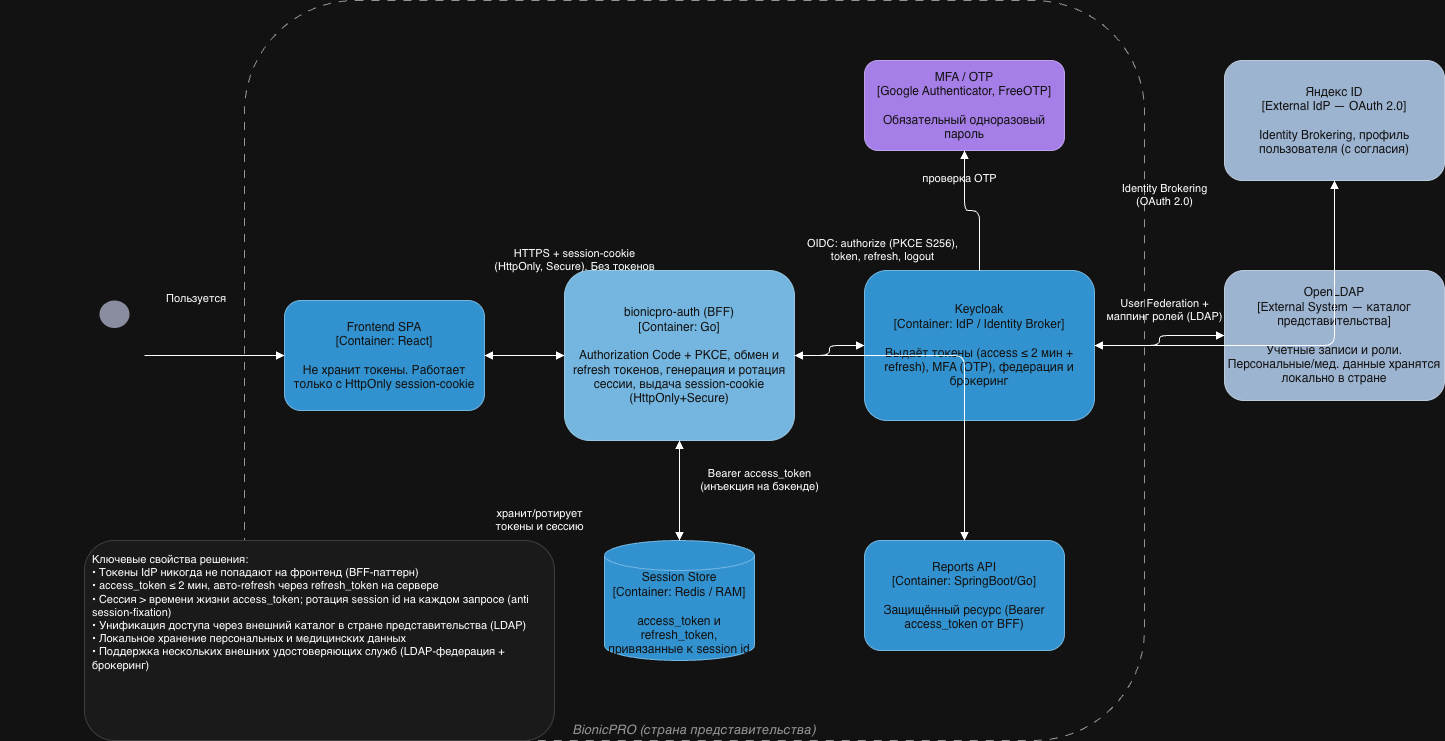

The diagram above was exported from draw.io. Its source (the exported page's mxGraphModel, read from the mxfile embedded in the PNG):
<mxGraphModel dx="3140" dy="1351" grid="0" gridSize="10" guides="1" tooltips="1" connect="1" arrows="1" fold="1" page="1" pageScale="1" pageWidth="1600" pageHeight="1000" math="0" shadow="0">
  <root>
    <mxCell id="0" />
    <mxCell id="1" parent="0" />
    <mxCell id="pilot" parent="1" style="shape=umlActor;verticalLabelPosition=bottom;verticalAlign=top;html=1;outlineConnect=0;fillColor=#6c6f85;strokeColor=none;fontColor=#ffffff;" value="Пилот протеза&#10;[Person]&#10;&#10;Донастраивает протез, скачивает отчёт" vertex="1">
      <mxGeometry height="110" width="60" x="40" y="360" as="geometry" />
    </mxCell>
    <mxCell id="boundary" parent="1" style="rounded=1;whiteSpace=wrap;html=1;dashed=1;dashPattern=8 8;fillColor=none;strokeColor=#666666;verticalAlign=bottom;fontColor=#666666;fontSize=13;fontStyle=2" value="BionicPRO (страна представительства)" vertex="1">
      <mxGeometry height="740" width="900" x="200" y="60" as="geometry" />
    </mxCell>
    <mxCell id="spa" parent="1" style="rounded=1;whiteSpace=wrap;html=1;fillColor=#1f8fd6;strokeColor=#0e5a8a;fontColor=#ffffff;" value="Frontend SPA&#10;[Container: React]&#10;&#10;Не хранит токены. Работает только с HttpOnly session-cookie" vertex="1">
      <mxGeometry height="110" width="200" x="240" y="360" as="geometry" />
    </mxCell>
    <mxCell id="bff" parent="1" style="rounded=1;whiteSpace=wrap;html=1;fillColor=#0e5a8a;strokeColor=#08405f;fontColor=#ffffff;" value="bionicpro-auth (BFF)&#10;[Container: Go]&#10;&#10;Authorization Code + PKCE, обмен и refresh токенов, генерация и ротация сессии, выдача session-cookie (HttpOnly+Secure)" vertex="1">
      <mxGeometry height="170" width="230" x="520" y="330" as="geometry" />
    </mxCell>
    <mxCell id="cache" parent="1" style="shape=cylinder3;whiteSpace=wrap;html=1;boundedLbl=1;backgroundOutline=1;fillColor=#1f8fd6;strokeColor=#0e5a8a;fontColor=#ffffff;" value="Session Store&#10;[Container: Redis / RAM]&#10;&#10;access_token и refresh_token, привязанные к session id" vertex="1">
      <mxGeometry height="120" width="150" x="560" y="600" as="geometry" />
    </mxCell>
    <mxCell id="keycloak" parent="1" style="rounded=1;whiteSpace=wrap;html=1;fillColor=#1f8fd6;strokeColor=#0e5a8a;fontColor=#ffffff;" value="Keycloak&#10;[Container: IdP / Identity Broker]&#10;&#10;Выдаёт токены (access ≤ 2 мин + refresh), MFA (OTP), федерация и брокеринг" vertex="1">
      <mxGeometry height="150" width="230" x="820" y="330" as="geometry" />
    </mxCell>
    <mxCell id="otp" parent="1" style="rounded=1;whiteSpace=wrap;html=1;fillColor=#8a5cd6;strokeColor=#5f3f94;fontColor=#ffffff;" value="MFA / OTP&#10;[Google Authenticator, FreeOTP]&#10;&#10;Обязательный одноразовый пароль" vertex="1">
      <mxGeometry height="90" width="200" x="820" y="120" as="geometry" />
    </mxCell>
    <mxCell id="ldap" parent="1" style="rounded=1;whiteSpace=wrap;html=1;fillColor=#2f4a6b;strokeColor=#1b2c40;fontColor=#ffffff;" value="OpenLDAP&#10;[External System — каталог представительства]&#10;&#10;Учётные записи и роли. Персональные/мед. данные хранятся локально в стране" vertex="1">
      <mxGeometry height="130" width="220" x="1180" y="330" as="geometry" />
    </mxCell>
    <mxCell id="yandex" parent="1" style="rounded=1;whiteSpace=wrap;html=1;fillColor=#2f4a6b;strokeColor=#1b2c40;fontColor=#ffffff;" value="Яндекс ID&#10;[External IdP — OAuth 2.0]&#10;&#10;Identity Brokering, профиль пользователя (с согласия)" vertex="1">
      <mxGeometry height="120" width="220" x="1180" y="120" as="geometry" />
    </mxCell>
    <mxCell id="api" parent="1" style="rounded=1;whiteSpace=wrap;html=1;fillColor=#1f8fd6;strokeColor=#0e5a8a;fontColor=#ffffff;" value="Reports API&#10;[Container: SpringBoot/Go]&#10;&#10;Защищённый ресурс (Bearer access_token от BFF)" vertex="1">
      <mxGeometry height="110" width="200" x="820" y="600" as="geometry" />
    </mxCell>
    <mxCell id="e1" edge="1" parent="1" source="pilot" style="edgeStyle=orthogonalEdgeStyle;html=1;endArrow=block;fontSize=11;" target="spa">
      <mxGeometry relative="1" as="geometry" />
    </mxCell>
    <mxCell id="e1l" connectable="0" parent="1" style="text;html=1;fontSize=11;" value="Пользуется" vertex="1">
      <mxGeometry height="20" width="90" x="120" y="345" as="geometry" />
    </mxCell>
    <mxCell id="e2" edge="1" parent="1" source="spa" style="edgeStyle=orthogonalEdgeStyle;html=1;endArrow=block;startArrow=block;fontSize=11;" target="bff">
      <mxGeometry relative="1" as="geometry" />
    </mxCell>
    <mxCell id="e2l" connectable="0" parent="1" style="text;html=1;fontSize=11;align=center;" value="HTTPS + session-cookie&#10;(HttpOnly, Secure). Без токенов" vertex="1">
      <mxGeometry height="30" width="180" x="440" y="300" as="geometry" />
    </mxCell>
    <mxCell id="e3" edge="1" parent="1" source="bff" style="edgeStyle=orthogonalEdgeStyle;html=1;endArrow=block;startArrow=block;fontSize=11;" target="keycloak">
      <mxGeometry relative="1" as="geometry" />
    </mxCell>
    <mxCell id="e3l" connectable="0" parent="1" style="text;html=1;fontSize=11;align=center;" value="OIDC: authorize (PKCE S256),&#10;token, refresh, logout" vertex="1">
      <mxGeometry height="34" width="180" x="748" y="290" as="geometry" />
    </mxCell>
    <mxCell id="e4" edge="1" parent="1" source="bff" style="edgeStyle=orthogonalEdgeStyle;html=1;endArrow=block;startArrow=block;fontSize=11;" target="cache">
      <mxGeometry relative="1" as="geometry" />
    </mxCell>
    <mxCell id="e4l" connectable="0" parent="1" style="text;html=1;fontSize=11;align=center;" value="хранит/ротирует&#10;токены и сессию" vertex="1">
      <mxGeometry height="30" width="130" x="430" y="560" as="geometry" />
    </mxCell>
    <mxCell id="e5" edge="1" parent="1" source="keycloak" style="edgeStyle=orthogonalEdgeStyle;html=1;endArrow=block;startArrow=block;fontSize=11;" target="ldap">
      <mxGeometry relative="1" as="geometry" />
    </mxCell>
    <mxCell id="e5l" connectable="0" parent="1" style="text;html=1;fontSize=11;align=center;" value="User Federation +&#10;маппинг ролей (LDAP)" vertex="1">
      <mxGeometry height="34" width="130" x="1055" y="350" as="geometry" />
    </mxCell>
    <mxCell id="e6" edge="1" parent="1" source="keycloak" style="edgeStyle=orthogonalEdgeStyle;html=1;endArrow=block;startArrow=block;fontSize=11;" target="yandex">
      <mxGeometry relative="1" as="geometry" />
    </mxCell>
    <mxCell id="e6l" connectable="0" parent="1" style="text;html=1;fontSize=11;align=center;" value="Identity Brokering&#10;(OAuth 2.0)" vertex="1">
      <mxGeometry height="30" width="120" x="1060" y="235" as="geometry" />
    </mxCell>
    <mxCell id="e7" edge="1" parent="1" source="keycloak" style="edgeStyle=orthogonalEdgeStyle;html=1;endArrow=block;fontSize=11;" target="otp">
      <mxGeometry relative="1" as="geometry" />
    </mxCell>
    <mxCell id="e7l" connectable="0" parent="1" style="text;html=1;fontSize=11;align=center;" value="проверка OTP" vertex="1">
      <mxGeometry height="20" width="110" x="860" y="225" as="geometry" />
    </mxCell>
    <mxCell id="e8" edge="1" parent="1" source="bff" style="edgeStyle=orthogonalEdgeStyle;html=1;endArrow=block;fontSize=11;" target="api">
      <mxGeometry relative="1" as="geometry" />
    </mxCell>
    <mxCell id="e8l" connectable="0" parent="1" style="text;html=1;fontSize=11;align=center;" value="Bearer access_token&#10;(инъекция на бэкенде)" vertex="1">
      <mxGeometry height="34" width="150" x="640" y="520" as="geometry" />
    </mxCell>
    <mxCell id="note" parent="1" style="rounded=1;whiteSpace=wrap;html=1;fillColor=#f5f5f5;strokeColor=#cccccc;align=left;verticalAlign=top;fontSize=11;spacing=8;" value="Ключевые свойства решения:&#10;• Токены IdP никогда не попадают на фронтенд (BFF-паттерн)&#10;• access_token ≤ 2 мин, авто-refresh через refresh_token на сервере&#10;• Сессия &gt; времени жизни access_token; ротация session id на каждом запросе (anti session-fixation)&#10;• Унификация доступа через внешний каталог в стране представительства (LDAP)&#10;• Локальное хранение персональных и медицинских данных&#10;• Поддержка нескольких внешних удостоверяющих служб (LDAP-федерация + брокеринг)" vertex="1">
      <mxGeometry height="200" width="470" x="40" y="600" as="geometry" />
    </mxCell>
  </root>
</mxGraphModel>